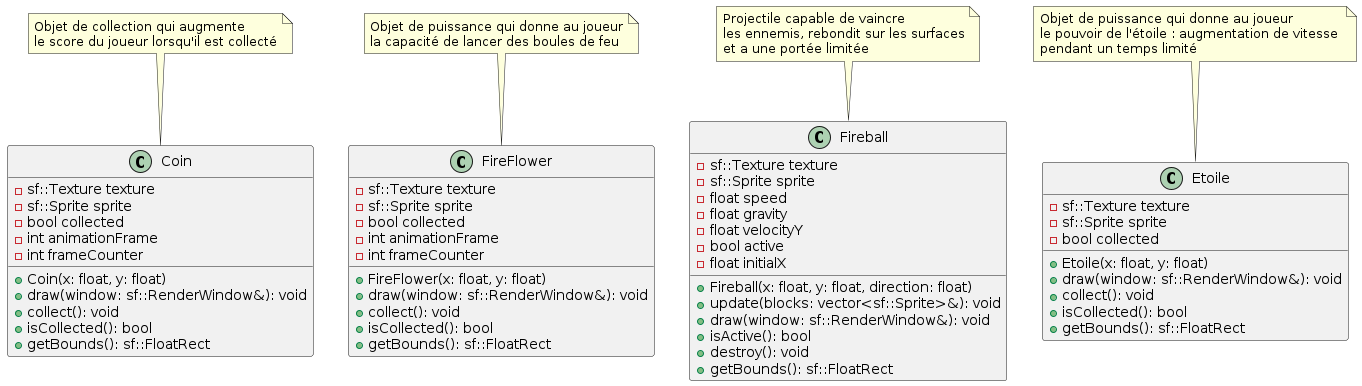

The diagram above was rendered by PlantUML. Its source (embedded in the PNG):
@startuml Collactables

class Coin {
  - sf::Texture texture
  - sf::Sprite sprite
  - bool collected
  - int animationFrame
  - int frameCounter

  + Coin(x: float, y: float)
  + draw(window: sf::RenderWindow&): void
  + collect(): void
  + isCollected(): bool
  + getBounds(): sf::FloatRect
}

class FireFlower {
  - sf::Texture texture
  - sf::Sprite sprite
  - bool collected
  - int animationFrame
  - int frameCounter

  + FireFlower(x: float, y: float)
  + draw(window: sf::RenderWindow&): void
  + collect(): void
  + isCollected(): bool
  + getBounds(): sf::FloatRect
}

class Fireball {
  - sf::Texture texture
  - sf::Sprite sprite
  - float speed
  - float gravity
  - float velocityY
  - bool active
  - float initialX

  + Fireball(x: float, y: float, direction: float)
  + update(blocks: vector<sf::Sprite>&): void
  + draw(window: sf::RenderWindow&): void
  + isActive(): bool
  + destroy(): void
  + getBounds(): sf::FloatRect
}

class Etoile {
  - sf::Texture texture
  - sf::Sprite sprite
  - bool collected

  + Etoile(x: float, y: float)
  + draw(window: sf::RenderWindow&): void
  + collect(): void
  + isCollected(): bool
  + getBounds(): sf::FloatRect
}

note top of Etoile
  Objet de puissance qui donne au joueur
  le pouvoir de l'étoile : augmentation de vitesse 
  pendant un temps limité
end note

note top of FireFlower
  Objet de puissance qui donne au joueur
  la capacité de lancer des boules de feu
end note

note top of Fireball
  Projectile capable de vaincre
  les ennemis, rebondit sur les surfaces
  et a une portée limitée
end note

note top of Coin
  Objet de collection qui augmente
  le score du joueur lorsqu'il est collecté
end note

@enduml